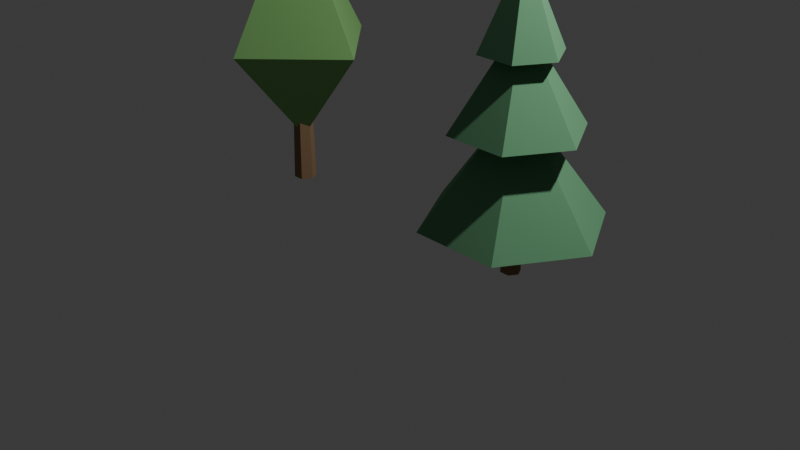 # Source: props.blend  (saved by Blender 5.1.30; exported with 4.5.12 LTS)
import bpy
from mathutils import Matrix  # noqa: F401  (used for matrix-valued properties, if any)

bpy.ops.wm.read_factory_settings(use_empty=True)
scene = bpy.context.scene
scene.name = 'Scene'

# ---- collections
col_collection = bpy.data.collections.new('Collection'); scene.collection.children.link(col_collection)
col_trees = bpy.data.collections.new('Trees'); scene.collection.children.link(col_trees)

# ---- materials (node trees are filled in below, after node groups)
mat_prop_bark = bpy.data.materials.new('PROP_BARK')
mat_prop_leaf_green = bpy.data.materials.new('PROP_LEAF_GREEN')
mat_prop_pine_green = bpy.data.materials.new('PROP_PINE_GREEN')

# ---- material node trees
mat_prop_bark.use_nodes = True; mat_prop_bark.node_tree.nodes.clear()
_N = mat_prop_bark.node_tree.nodes; _L = mat_prop_bark.node_tree.links
n0 = _N.new('ShaderNodeBsdfPrincipled'); n0.name = 'Principled BSDF'; n0.location = (-200, 100)
n0.inputs[0].default_value = (0.28, 0.17, 0.09, 1.0)
n0.inputs[2].default_value = 0.9
n1 = _N.new('ShaderNodeOutputMaterial'); n1.name = 'Material Output'; n1.location = (200, 100)
_L.new(n0.outputs[0], n1.inputs[0])
n1.is_active_output = True
mat_prop_leaf_green.use_nodes = True; mat_prop_leaf_green.node_tree.nodes.clear()
_N = mat_prop_leaf_green.node_tree.nodes; _L = mat_prop_leaf_green.node_tree.links
n0 = _N.new('ShaderNodeBsdfPrincipled'); n0.name = 'Principled BSDF'; n0.location = (-200, 100)
n0.inputs[0].default_value = (0.2, 0.45, 0.14, 1.0)
n0.inputs[2].default_value = 0.9
n1 = _N.new('ShaderNodeOutputMaterial'); n1.name = 'Material Output'; n1.location = (200, 100)
_L.new(n0.outputs[0], n1.inputs[0])
n1.is_active_output = True
mat_prop_pine_green.use_nodes = True; mat_prop_pine_green.node_tree.nodes.clear()
_N = mat_prop_pine_green.node_tree.nodes; _L = mat_prop_pine_green.node_tree.links
n0 = _N.new('ShaderNodeBsdfPrincipled'); n0.name = 'Principled BSDF'; n0.location = (-200, 100)
n0.inputs[0].default_value = (0.12, 0.32, 0.16, 1.0)
n0.inputs[2].default_value = 0.9
n1 = _N.new('ShaderNodeOutputMaterial'); n1.name = 'Material Output'; n1.location = (200, 100)
_L.new(n0.outputs[0], n1.inputs[0])
n1.is_active_output = True

# ---- world
world_world = bpy.data.worlds.new('World'); scene.world = world_world
world_world.use_nodes = True; world_world.node_tree.nodes.clear()
_N = world_world.node_tree.nodes; _L = world_world.node_tree.links
n0 = _N.new('ShaderNodeOutputWorld'); n0.name = 'World Output'; n0.location = (200, 100)
n1 = _N.new('ShaderNodeBackground'); n1.name = 'Background'; n1.location = (-200, 100)
n1.inputs[0].default_value = (0.05088, 0.05088, 0.05088, 1.0)
_L.new(n1.outputs[0], n0.inputs[0])
n0.is_active_output = True
world_world.color = (0.05088, 0.05088, 0.05088)
world_world.sun_shadow_jitter_overblur = 0.0

# ---- cameras
cam_camera = bpy.data.cameras.new('Camera')
cam_camera.clip_end = 100.0
cam_camera.ortho_scale = 7.314

# ---- lights
light_light = bpy.data.lights.new('Light', 'POINT')
light_light.energy = 1000.0
light_light.shadow_soft_size = 0.1

# ---- meshes
me_tree_broadleaf_lp_001 = bpy.data.meshes.new('Tree_Broadleaf_LP.001')
me_tree_broadleaf_lp_001.from_pydata([(0.12, 0.0, 0.0), (0.06, 0.1039, 0.0), (-0.06, 0.1039, 0.0), (-0.12, 1.47e-17, 0.0), (-0.06, -0.1039, 0.0), (0.06, -0.1039, 0.0), (0.1, 0.0, 0.9), (0.05, 0.0866, 0.9), (-0.05, 0.0866, 0.9), (-0.1, 1.225e-17, 0.9), (-0.05, -0.0866, 0.9), (0.05, -0.0866, 0.9), (0.0, 0.0, 3.015), (0.85, 0.0, 1.518), (0.0, 0.85, 1.518), (-0.85, 0.0, 1.518), (0.0, -0.85, 1.518), (0.0, 0.0, 0.4698)], [], [(0, 1, 7, 6), (1, 2, 8, 7), (2, 3, 9, 8), (3, 4, 10, 9), (4, 5, 11, 10), (5, 0, 6, 11), (5, 4, 3, 2, 1, 0), (12, 13, 14), (17, 14, 13), (12, 14, 15), (17, 15, 14), (12, 15, 16), (17, 16, 15), (12, 16, 13), (17, 13, 16)])
me_tree_broadleaf_lp_001.polygons.foreach_set('material_index', [0, 0, 0, 0, 0, 0, 0, 1, 1, 1, 1, 1, 1, 1, 1])
me_tree_broadleaf_lp_001.materials.append(mat_prop_bark)
me_tree_broadleaf_lp_001.materials.append(mat_prop_leaf_green)
me_tree_broadleaf_lp_001.update()
me_tree_conifer_lp = bpy.data.meshes.new('Tree_Conifer_LP')
me_tree_conifer_lp.from_pydata([(0.1, 0.0, 0.0), (0.05, 0.0866, 0.0), (-0.05, 0.0866, 0.0), (-0.1, 1.225e-17, 0.0), (-0.05, -0.0866, 0.0), (0.05, -0.0866, 0.0), (0.08, 0.0, 0.6), (0.04, 0.06928, 0.6), (-0.04, 0.06928, 0.6), (-0.08, 9.797e-18, 0.6), (-0.04, -0.06928, 0.6), (0.04, -0.06928, 0.6), (0.9, 0.0, 0.5), (0.45, 0.7794, 0.5), (-0.45, 0.7794, 0.5), (-0.9, 1.102e-16, 0.5), (-0.45, -0.7794, 0.5), (0.45, -0.7794, 0.5), (0.0, 0.0, 1.7), (0.65, 0.0, 1.4), (0.325, 0.5629, 1.4), (-0.325, 0.5629, 1.4), (-0.65, 7.96e-17, 1.4), (-0.325, -0.5629, 1.4), (0.325, -0.5629, 1.4), (0.0, 0.0, 2.4), (0.4, 0.0, 2.1), (0.2, 0.3464, 2.1), (-0.2, 0.3464, 2.1), (-0.4, 4.899e-17, 2.1), (-0.2, -0.3464, 2.1), (0.2, -0.3464, 2.1), (0.0, 0.0, 3.0)], [], [(0, 1, 7, 6), (1, 2, 8, 7), (2, 3, 9, 8), (3, 4, 10, 9), (4, 5, 11, 10), (5, 0, 6, 11), (5, 4, 3, 2, 1, 0), (17, 16, 15, 14, 13, 12), (12, 13, 18), (13, 14, 18), (14, 15, 18), (15, 16, 18), (16, 17, 18), (17, 12, 18), (24, 23, 22, 21, 20, 19), (19, 20, 25), (20, 21, 25), (21, 22, 25), (22, 23, 25), (23, 24, 25), (24, 19, 25), (31, 30, 29, 28, 27, 26), (26, 27, 32), (27, 28, 32), (28, 29, 32), (29, 30, 32), (30, 31, 32), (31, 26, 32)])
me_tree_conifer_lp.polygons.foreach_set('material_index', [0, 0, 0, 0, 0, 0, 0, 1, 1, 1, 1, 1, 1, 1, 1, 1, 1, 1, 1, 1, 1, 1, 1, 1, 1, 1, 1, 1])
me_tree_conifer_lp.materials.append(mat_prop_bark)
me_tree_conifer_lp.materials.append(mat_prop_pine_green)
me_tree_conifer_lp.update()

# ---- objects
ob_light = bpy.data.objects.new('Light', light_light)
ob_camera = bpy.data.objects.new('Camera', cam_camera)
ob_tree_broadleaf_lp = bpy.data.objects.new('Tree_Broadleaf_LP', me_tree_broadleaf_lp_001)
ob_tree_conifer_lp = bpy.data.objects.new('Tree_Conifer_LP', me_tree_conifer_lp)

# ---- transforms, parenting, visibility, modifiers, constraints
ob_light.location = (4.076, 1.005, 5.904)
ob_light.rotation_euler = (0.6503, 0.05522, 1.866)
ob_light.lock_rotations_4d = False
ob_light.empty_display_type = 'ARROWS'
ob_light.color = (0.0, 0.0, 0.0, 0.0)
ob_light.lineart.crease_threshold = 0.0
ob_camera.location = (7.359, -6.926, 4.958)
ob_camera.rotation_euler = (1.109, 0.0, 0.8149)
ob_camera.lock_rotations_4d = False
ob_camera.empty_display_type = 'ARROWS'
ob_camera.color = (0.0, 0.0, 0.0, 0.0)
ob_camera.display_type = 'WIRE'
ob_camera.lineart.crease_threshold = 0.0
ob_tree_broadleaf_lp.location = (-1.5, 0.0, 0.0)
ob_tree_conifer_lp.location = (1.5, 0.0, 0.0)

# ---- collection membership
col_collection.objects.link(ob_light)
col_collection.objects.link(ob_camera)
col_trees.objects.link(ob_tree_broadleaf_lp)
col_trees.objects.link(ob_tree_conifer_lp)

# ---- scene / render settings (as saved in the file)
scene.camera = ob_camera
scene.frame_start = 1; scene.frame_end = 250; scene.frame_set(1)
scene.render.engine = 'BLENDER_EEVEE_NEXT'
scene.render.bake_bias = 0.0
scene.render.bake_samples = 0
scene.cycles.sampling_pattern = 'TABULATED_SOBOL'
scene.eevee.use_volume_custom_range = False
bpy.context.view_layer.update()
